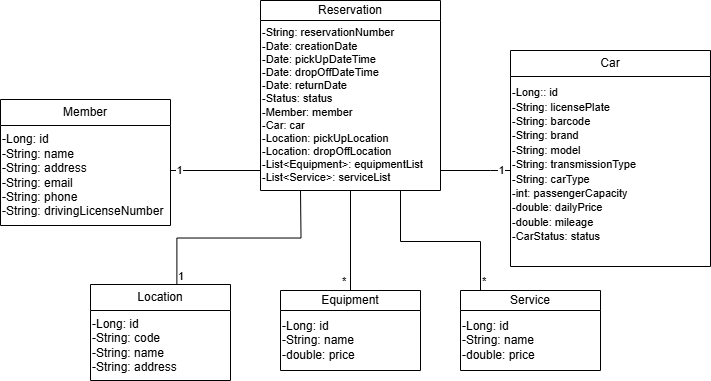

The diagram above was exported from draw.io. Its source (the exported page's mxGraphModel, read from the mxfile embedded in the PNG):
<mxGraphModel dx="810" dy="1625" grid="1" gridSize="10" guides="1" tooltips="1" connect="1" arrows="1" fold="1" page="1" pageScale="1" pageWidth="827" pageHeight="1169" math="0" shadow="0">
  <root>
    <mxCell id="0" />
    <mxCell id="1" parent="0" />
    <mxCell id="fUjv_TRwUfzGpX_qra7n-5" value="Car" style="swimlane;fontStyle=0;childLayout=stackLayout;horizontal=1;startSize=26;fillColor=none;horizontalStack=0;resizeParent=1;resizeParentMax=0;resizeLast=0;collapsible=1;marginBottom=0;whiteSpace=wrap;html=1;" parent="1" vertex="1">
      <mxGeometry x="650" y="20" width="200" height="216" as="geometry" />
    </mxCell>
    <mxCell id="fUjv_TRwUfzGpX_qra7n-67" value="&lt;div&gt;&lt;span style=&quot;font-size: 11px;&quot;&gt;-Long:: id&lt;/span&gt;&lt;/div&gt;&lt;div&gt;&lt;span style=&quot;font-size: 11px;&quot;&gt;-String: licensePlate&lt;/span&gt;&lt;/div&gt;&lt;div&gt;&lt;span style=&quot;font-size: 11px;&quot;&gt;-String: barcode&lt;/span&gt;&lt;/div&gt;&lt;div&gt;&lt;span style=&quot;font-size: 11px;&quot;&gt;-String: brand&lt;/span&gt;&lt;/div&gt;&lt;div&gt;&lt;span style=&quot;font-size: 11px;&quot;&gt;-String: model&lt;/span&gt;&lt;/div&gt;&lt;div&gt;&lt;span style=&quot;font-size: 11px;&quot;&gt;-String: transmissionType&lt;/span&gt;&lt;/div&gt;&lt;div&gt;&lt;span style=&quot;font-size: 11px;&quot;&gt;-String: carType&lt;/span&gt;&lt;/div&gt;&lt;div&gt;&lt;span style=&quot;font-size: 11px;&quot;&gt;-int: passengerCapacity&lt;/span&gt;&lt;/div&gt;&lt;div&gt;&lt;span style=&quot;font-size: 11px;&quot;&gt;-double: dailyPrice&lt;/span&gt;&lt;/div&gt;&lt;div&gt;&lt;span style=&quot;font-size: 11px;&quot;&gt;-double: mileage&lt;/span&gt;&lt;/div&gt;&lt;div&gt;&lt;span style=&quot;font-size: 11px;&quot;&gt;-CarStatus: status&lt;/span&gt;&lt;/div&gt;&lt;div&gt;&lt;br&gt;&lt;/div&gt;" style="text;html=1;align=left;verticalAlign=middle;resizable=0;points=[];autosize=1;strokeColor=none;fillColor=none;" parent="fUjv_TRwUfzGpX_qra7n-5" vertex="1">
      <mxGeometry y="26" width="200" height="190" as="geometry" />
    </mxCell>
    <mxCell id="fUjv_TRwUfzGpX_qra7n-9" value="Location" style="swimlane;fontStyle=0;childLayout=stackLayout;horizontal=1;startSize=26;fillColor=none;horizontalStack=0;resizeParent=1;resizeParentMax=0;resizeLast=0;collapsible=1;marginBottom=0;whiteSpace=wrap;html=1;" parent="1" vertex="1">
      <mxGeometry x="230" y="254" width="140" height="96" as="geometry" />
    </mxCell>
    <mxCell id="Ih72gSfBRVnRuLzJs2zx-3" value="&lt;div&gt;-Long: id&lt;/div&gt;&lt;div&gt;-String: code&lt;/div&gt;&lt;div&gt;-String: name&lt;/div&gt;&lt;div&gt;-String: address&lt;/div&gt;" style="text;html=1;align=left;verticalAlign=middle;resizable=0;points=[];autosize=1;strokeColor=none;fillColor=none;" vertex="1" parent="fUjv_TRwUfzGpX_qra7n-9">
      <mxGeometry y="26" width="140" height="70" as="geometry" />
    </mxCell>
    <mxCell id="fUjv_TRwUfzGpX_qra7n-13" value="Reservation" style="swimlane;fontStyle=0;childLayout=stackLayout;horizontal=1;startSize=20;fillColor=none;horizontalStack=0;resizeParent=1;resizeParentMax=0;resizeLast=0;collapsible=1;marginBottom=0;whiteSpace=wrap;html=1;" parent="1" vertex="1">
      <mxGeometry x="400" y="-30" width="180" height="190" as="geometry" />
    </mxCell>
    <mxCell id="Ih72gSfBRVnRuLzJs2zx-6" value="&lt;div style=&quot;font-size: 11px;&quot;&gt;&lt;font style=&quot;font-size: 11px;&quot;&gt;-String: reservationNumber&lt;/font&gt;&lt;/div&gt;&lt;div style=&quot;font-size: 11px;&quot;&gt;&lt;font style=&quot;font-size: 11px;&quot;&gt;-Date: creationDate&lt;/font&gt;&lt;/div&gt;&lt;div style=&quot;font-size: 11px;&quot;&gt;&lt;font style=&quot;font-size: 11px;&quot;&gt;-Date: pickUpDateTime&lt;/font&gt;&lt;/div&gt;&lt;div style=&quot;font-size: 11px;&quot;&gt;&lt;font style=&quot;font-size: 11px;&quot;&gt;-Date: dropOffDateTime&lt;/font&gt;&lt;/div&gt;&lt;div style=&quot;font-size: 11px;&quot;&gt;&lt;font style=&quot;font-size: 11px;&quot;&gt;-Date: returnDate&lt;/font&gt;&lt;/div&gt;&lt;div style=&quot;font-size: 11px;&quot;&gt;&lt;font style=&quot;font-size: 11px;&quot;&gt;-Status: status&lt;/font&gt;&lt;/div&gt;&lt;div style=&quot;font-size: 11px;&quot;&gt;&lt;font style=&quot;font-size: 11px;&quot;&gt;-Member: member&lt;/font&gt;&lt;/div&gt;&lt;div style=&quot;font-size: 11px;&quot;&gt;&lt;font style=&quot;font-size: 11px;&quot;&gt;-Car: car&lt;/font&gt;&lt;/div&gt;&lt;div style=&quot;font-size: 11px;&quot;&gt;&lt;font style=&quot;font-size: 11px;&quot;&gt;-Location: pickUpLocation&lt;/font&gt;&lt;/div&gt;&lt;div style=&quot;font-size: 11px;&quot;&gt;&lt;font style=&quot;font-size: 11px;&quot;&gt;-Location: dropOffLocation&lt;/font&gt;&lt;/div&gt;&lt;div style=&quot;font-size: 11px;&quot;&gt;&lt;font style=&quot;font-size: 11px;&quot;&gt;-List&amp;lt;Equipment&amp;gt;: equipmentList&lt;/font&gt;&lt;/div&gt;&lt;div style=&quot;font-size: 11px;&quot;&gt;&lt;font style=&quot;font-size: 11px;&quot;&gt;-List&amp;lt;Service&amp;gt;: serviceList&lt;/font&gt;&lt;/div&gt;" style="text;html=1;align=left;verticalAlign=middle;resizable=0;points=[];autosize=1;strokeColor=none;fillColor=none;" vertex="1" parent="fUjv_TRwUfzGpX_qra7n-13">
      <mxGeometry y="20" width="180" height="170" as="geometry" />
    </mxCell>
    <mxCell id="fUjv_TRwUfzGpX_qra7n-17" value="Member" style="swimlane;fontStyle=0;childLayout=stackLayout;horizontal=1;startSize=26;fillColor=none;horizontalStack=0;resizeParent=1;resizeParentMax=0;resizeLast=0;collapsible=1;marginBottom=0;whiteSpace=wrap;html=1;" parent="1" vertex="1">
      <mxGeometry x="140" y="69" width="170" height="126" as="geometry" />
    </mxCell>
    <mxCell id="Ih72gSfBRVnRuLzJs2zx-5" value="&lt;div&gt;-Long: id&lt;/div&gt;&lt;div&gt;-String: name&lt;/div&gt;&lt;div&gt;-String: address&lt;/div&gt;&lt;div&gt;-String: email&lt;/div&gt;&lt;div&gt;-String: phone&lt;/div&gt;&lt;div&gt;-String: drivingLicenseNumber&lt;/div&gt;" style="text;html=1;align=left;verticalAlign=middle;resizable=0;points=[];autosize=1;strokeColor=none;fillColor=none;" vertex="1" parent="fUjv_TRwUfzGpX_qra7n-17">
      <mxGeometry y="26" width="170" height="100" as="geometry" />
    </mxCell>
    <mxCell id="fUjv_TRwUfzGpX_qra7n-23" value="Equipment" style="swimlane;fontStyle=0;childLayout=stackLayout;horizontal=1;startSize=20;fillColor=none;horizontalStack=0;resizeParent=1;resizeParentMax=0;resizeLast=0;collapsible=1;marginBottom=0;whiteSpace=wrap;html=1;" parent="1" vertex="1">
      <mxGeometry x="420" y="260" width="140" height="80" as="geometry" />
    </mxCell>
    <mxCell id="Ih72gSfBRVnRuLzJs2zx-2" value="&lt;div&gt;-Long: id&lt;/div&gt;&lt;div&gt;-String: name&lt;/div&gt;&lt;div&gt;-double: price&lt;/div&gt;" style="text;html=1;align=left;verticalAlign=middle;resizable=0;points=[];autosize=1;strokeColor=none;fillColor=none;" vertex="1" parent="fUjv_TRwUfzGpX_qra7n-23">
      <mxGeometry y="20" width="140" height="60" as="geometry" />
    </mxCell>
    <mxCell id="fUjv_TRwUfzGpX_qra7n-27" value="Service" style="swimlane;fontStyle=0;childLayout=stackLayout;horizontal=1;startSize=20;fillColor=none;horizontalStack=0;resizeParent=1;resizeParentMax=0;resizeLast=0;collapsible=1;marginBottom=0;whiteSpace=wrap;html=1;" parent="1" vertex="1">
      <mxGeometry x="600" y="260" width="140" height="80" as="geometry" />
    </mxCell>
    <mxCell id="Ih72gSfBRVnRuLzJs2zx-4" value="&lt;div&gt;-Long: id&lt;/div&gt;&lt;div&gt;-String: name&lt;/div&gt;&lt;div style=&quot;&quot;&gt;-double: price&lt;/div&gt;" style="text;html=1;align=left;verticalAlign=middle;resizable=0;points=[];autosize=1;strokeColor=none;fillColor=none;" vertex="1" parent="fUjv_TRwUfzGpX_qra7n-27">
      <mxGeometry y="20" width="140" height="60" as="geometry" />
    </mxCell>
    <mxCell id="fUjv_TRwUfzGpX_qra7n-31" value="" style="endArrow=none;html=1;edgeStyle=orthogonalEdgeStyle;rounded=0;" parent="1" edge="1">
      <mxGeometry relative="1" as="geometry">
        <mxPoint x="310" y="140" as="sourcePoint" />
        <mxPoint x="400" y="140" as="targetPoint" />
      </mxGeometry>
    </mxCell>
    <mxCell id="fUjv_TRwUfzGpX_qra7n-34" value="1" style="edgeLabel;html=1;align=center;verticalAlign=middle;resizable=0;points=[];" parent="fUjv_TRwUfzGpX_qra7n-31" vertex="1" connectable="0">
      <mxGeometry x="-0.8089" y="3" relative="1" as="geometry">
        <mxPoint y="3" as="offset" />
      </mxGeometry>
    </mxCell>
    <mxCell id="fUjv_TRwUfzGpX_qra7n-43" value="" style="endArrow=none;html=1;edgeStyle=orthogonalEdgeStyle;rounded=0;exitX=0.5;exitY=0;exitDx=0;exitDy=0;entryX=0.5;entryY=1;entryDx=0;entryDy=0;" parent="1" source="fUjv_TRwUfzGpX_qra7n-23" target="fUjv_TRwUfzGpX_qra7n-13" edge="1">
      <mxGeometry relative="1" as="geometry">
        <mxPoint x="330" y="190" as="sourcePoint" />
        <mxPoint x="490" y="180" as="targetPoint" />
      </mxGeometry>
    </mxCell>
    <mxCell id="fUjv_TRwUfzGpX_qra7n-44" value="*" style="edgeLabel;resizable=0;html=1;align=left;verticalAlign=bottom;" parent="fUjv_TRwUfzGpX_qra7n-43" connectable="0" vertex="1">
      <mxGeometry x="-1" relative="1" as="geometry">
        <mxPoint x="-10" as="offset" />
      </mxGeometry>
    </mxCell>
    <mxCell id="fUjv_TRwUfzGpX_qra7n-47" value="" style="endArrow=none;html=1;edgeStyle=orthogonalEdgeStyle;rounded=0;" parent="1" edge="1">
      <mxGeometry relative="1" as="geometry">
        <mxPoint x="580" y="140" as="sourcePoint" />
        <mxPoint x="650" y="140" as="targetPoint" />
        <Array as="points">
          <mxPoint x="630" y="140" />
          <mxPoint x="630" y="140" />
        </Array>
      </mxGeometry>
    </mxCell>
    <mxCell id="fUjv_TRwUfzGpX_qra7n-58" value="1" style="edgeLabel;html=1;align=center;verticalAlign=middle;resizable=0;points=[];" parent="fUjv_TRwUfzGpX_qra7n-47" vertex="1" connectable="0">
      <mxGeometry x="0.7244" relative="1" as="geometry">
        <mxPoint as="offset" />
      </mxGeometry>
    </mxCell>
    <mxCell id="fUjv_TRwUfzGpX_qra7n-59" value="" style="endArrow=none;html=1;edgeStyle=orthogonalEdgeStyle;rounded=0;exitX=0.617;exitY=0.004;exitDx=0;exitDy=0;exitPerimeter=0;" parent="1" source="fUjv_TRwUfzGpX_qra7n-9" edge="1">
      <mxGeometry relative="1" as="geometry">
        <mxPoint x="400" y="210" as="sourcePoint" />
        <mxPoint x="440" y="160" as="targetPoint" />
      </mxGeometry>
    </mxCell>
    <mxCell id="fUjv_TRwUfzGpX_qra7n-60" value="1" style="edgeLabel;resizable=0;html=1;align=left;verticalAlign=bottom;" parent="fUjv_TRwUfzGpX_qra7n-59" connectable="0" vertex="1">
      <mxGeometry x="-1" relative="1" as="geometry" />
    </mxCell>
    <mxCell id="fUjv_TRwUfzGpX_qra7n-62" value="" style="endArrow=none;html=1;edgeStyle=orthogonalEdgeStyle;rounded=0;exitX=0.357;exitY=0;exitDx=0;exitDy=0;exitPerimeter=0;" parent="1" source="fUjv_TRwUfzGpX_qra7n-27" edge="1">
      <mxGeometry relative="1" as="geometry">
        <mxPoint x="500" y="270" as="sourcePoint" />
        <mxPoint x="540" y="160" as="targetPoint" />
        <Array as="points">
          <mxPoint x="620" y="260" />
          <mxPoint x="620" y="211" />
          <mxPoint x="540" y="211" />
        </Array>
      </mxGeometry>
    </mxCell>
    <mxCell id="fUjv_TRwUfzGpX_qra7n-63" value="*" style="edgeLabel;resizable=0;html=1;align=left;verticalAlign=bottom;" parent="fUjv_TRwUfzGpX_qra7n-62" connectable="0" vertex="1">
      <mxGeometry x="-1" relative="1" as="geometry">
        <mxPoint x="-30" as="offset" />
      </mxGeometry>
    </mxCell>
  </root>
</mxGraphModel>